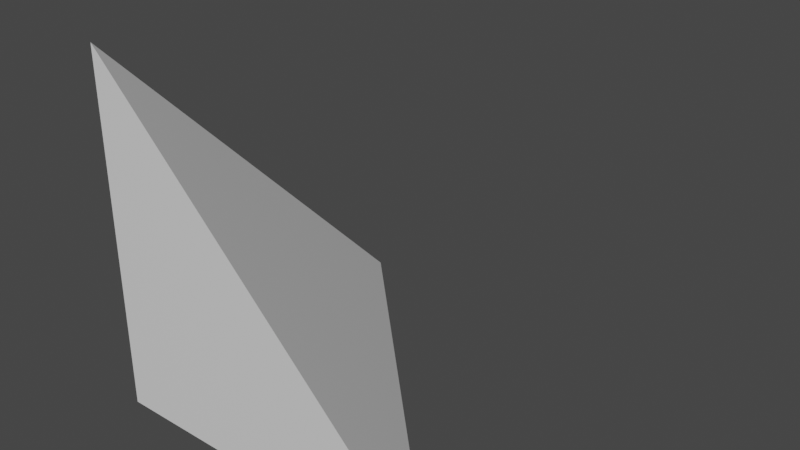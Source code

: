 # Source: SlopeEnd.blend  (saved by Blender 3.1.7; exported with 4.5.12 LTS)
import bpy
from mathutils import Matrix  # noqa: F401  (used for matrix-valued properties, if any)

bpy.ops.wm.read_factory_settings(use_empty=True)
scene = bpy.context.scene
scene.name = 'Scene'

# ---- collections
col_collection = bpy.data.collections.new('Collection'); scene.collection.children.link(col_collection)

# ---- materials (node trees are filled in below, after node groups)
mat_material = bpy.data.materials.new('Material')
mat_material.alpha_threshold = 0.0
mat_material.use_transparent_shadow = False
mat_material.line_color = (0.0, 0.0, 0.0, 1.0)

# ---- material node trees
mat_material.use_nodes = True; mat_material.node_tree.nodes.clear()
_N = mat_material.node_tree.nodes; _L = mat_material.node_tree.links
n0 = _N.new('ShaderNodeOutputMaterial'); n0.name = 'Material Output'; n0.location = (300, 300)
n1 = _N.new('ShaderNodeBsdfPrincipled'); n1.name = 'Principled BSDF'; n1.location = (10, 300)
n1.distribution = 'GGX'
n1.subsurface_method = 'RANDOM_WALK_SKIN'
n1.inputs[2].default_value = 0.4
n1.inputs[3].default_value = 1.45
n1.inputs[27].default_value = (0.0, 0.0, 0.0, 1.0)
n1.inputs[28].default_value = 1.0
_L.new(n1.outputs[0], n0.inputs[0])
n0.is_active_output = True

# ---- world
world_world = bpy.data.worlds.new('World'); scene.world = world_world
world_world.use_nodes = True; world_world.node_tree.nodes.clear()
_N = world_world.node_tree.nodes; _L = world_world.node_tree.links
n0 = _N.new('ShaderNodeOutputWorld'); n0.name = 'World Output'; n0.location = (300, 300)
n1 = _N.new('ShaderNodeBackground'); n1.name = 'Background'; n1.location = (10, 300)
n1.inputs[0].default_value = (0.05088, 0.05088, 0.05088, 1.0)
_L.new(n1.outputs[0], n0.inputs[0])
n0.is_active_output = True
world_world.color = (0.05088, 0.05088, 0.05088)
world_world.use_sun_shadow = False
world_world.sun_shadow_jitter_overblur = 0.0

# ---- meshes
me_cube = bpy.data.meshes.new('Cube')
me_cube.from_pydata([(0.0, 0.0, 0.0), (-2.0, 2.0, 0.0), (-2.0, 0.0, 2.0), (-2.0, 0.0, 0.0)], [], [(3, 1, 0), (3, 2, 1), (2, 0, 1), (0, 2, 3)])
_uv = me_cube.uv_layers.new(name='UVMap')
_uv.uv.foreach_set('vector', [0.125, 0.75, 0.0, 0.0, 0.375, 0.75, 0.125, 0.75, 0.625, 0.0, 0.0, 0.0, 0.625, 0.0, 0.375, 0.75, 0.0, 0.0, 0.375, 0.75, 0.625, 0.0, 0.125, 0.75])
me_cube.materials.append(mat_material)
me_cube.use_remesh_preserve_volume = False
me_cube.use_remesh_preserve_attributes = False
me_cube.use_mirror_vertex_groups = False
me_cube.update()

# ---- objects
ob_cube = bpy.data.objects.new('Cube', me_cube)

# ---- transforms, parenting, visibility, modifiers, constraints
ob_cube.location = (0.0, 0.0, 0.0)
ob_cube.scale = (0.5, 0.5, 0.5)
ob_cube.lock_rotations_4d = False
ob_cube.empty_display_type = 'ARROWS'
ob_cube.lineart.crease_threshold = 0.0

# ---- collection membership
col_collection.objects.link(ob_cube)

# ---- scene / render settings (as saved in the file)
scene.frame_start = 1; scene.frame_end = 250; scene.frame_set(72)
scene.render.engine = 'BLENDER_EEVEE_NEXT'
scene.cycles.sampling_pattern = 'TABULATED_SOBOL'
scene.cycles.use_light_tree = False
scene.view_settings.view_transform = 'Filmic'
bpy.context.view_layer.update()

# ---- added for rendering (the .blend has no active camera and no usable light): camera, sun
cam_auto = bpy.data.cameras.new('AutoCamera')
cam_auto.lens = 50.0
cam_auto.sensor_width = 36.0
cam_auto.clip_end = 1000.0
ob_auto_camera = bpy.data.objects.new('AutoCamera', cam_auto)
scene.collection.objects.link(ob_auto_camera)
ob_auto_camera.location = (1.10254, -1.42304, 1.78203)
ob_auto_camera.rotation_euler = (1.09748, -7.21219e-08, 0.694738)
scene.camera = ob_auto_camera
light_auto_sun = bpy.data.lights.new('AutoSun', 'SUN')
light_auto_sun.energy = 3.0
light_auto_sun.angle = 0.0523599
ob_auto_sun = bpy.data.objects.new('AutoSun', light_auto_sun)
scene.collection.objects.link(ob_auto_sun)
ob_auto_sun.rotation_euler = (0.872665, 0.174533, 0.523599)
bpy.context.view_layer.update()
